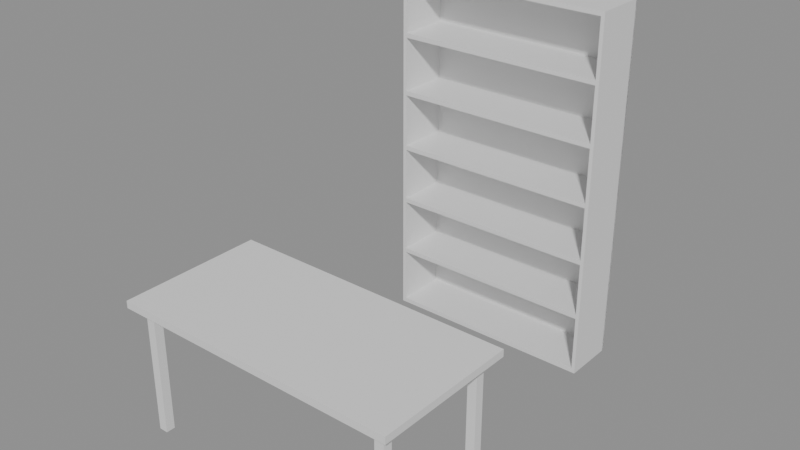 # Source: e1149_after.blend  (saved by Blender 5.2.44; exported with 4.5.12 LTS)
import bpy
from mathutils import Matrix  # noqa: F401  (used for matrix-valued properties, if any)

bpy.ops.wm.read_factory_settings(use_empty=True)
scene = bpy.context.scene
scene.name = 'Scene'

# ---- materials (node trees are filled in below, after node groups)
mat_madera_roble = bpy.data.materials.new('Madera_Roble')
mat_madera = bpy.data.materials.new('Madera')
mat_metal = bpy.data.materials.new('Metal')

# ---- material node trees
mat_madera_roble.use_nodes = True; mat_madera_roble.node_tree.nodes.clear()
_N = mat_madera_roble.node_tree.nodes; _L = mat_madera_roble.node_tree.links
n0 = _N.new('ShaderNodeBsdfPrincipled'); n0.name = 'Principled BSDF'; n0.location = (-200, 100)
n0.inputs[3].default_value = 1.45
n0.inputs[10].default_value = 0.005
n1 = _N.new('ShaderNodeOutputMaterial'); n1.name = 'Material Output'; n1.location = (200, 100)
_L.new(n0.outputs[0], n1.inputs[0])
n1.is_active_output = True
mat_madera.use_nodes = True; mat_madera.node_tree.nodes.clear()
_N = mat_madera.node_tree.nodes; _L = mat_madera.node_tree.links
n0 = _N.new('ShaderNodeBsdfPrincipled'); n0.name = 'Principled BSDF'; n0.location = (-200, 100)
n0.inputs[3].default_value = 1.45
n0.inputs[10].default_value = 0.005
n1 = _N.new('ShaderNodeOutputMaterial'); n1.name = 'Material Output'; n1.location = (200, 100)
_L.new(n0.outputs[0], n1.inputs[0])
n1.is_active_output = True
mat_metal.use_nodes = True; mat_metal.node_tree.nodes.clear()
_N = mat_metal.node_tree.nodes; _L = mat_metal.node_tree.links
n0 = _N.new('ShaderNodeBsdfPrincipled'); n0.name = 'Principled BSDF'; n0.location = (-200, 100)
n0.inputs[3].default_value = 1.45
n0.inputs[10].default_value = 0.005
n1 = _N.new('ShaderNodeOutputMaterial'); n1.name = 'Material Output'; n1.location = (200, 100)
_L.new(n0.outputs[0], n1.inputs[0])
n1.is_active_output = True

# ---- meshes
me_estanteriaroble_lat_izq_mesh = bpy.data.meshes.new('EstanteriaRoble_Lat_Izq_mesh')
me_estanteriaroble_lat_izq_mesh.from_pydata([(0.0, 0.0, 0.0), (0.02, 0.0, 0.0), (0.02, 0.3, 0.0), (0.0, 0.3, 0.0), (0.0, 0.0, 2.0), (0.02, 0.0, 2.0), (0.02, 0.3, 2.0), (0.0, 0.3, 2.0)], [], [(0, 1, 2, 3), (4, 5, 6, 7), (0, 1, 5, 4), (1, 2, 6, 5), (2, 3, 7, 6), (3, 0, 4, 7)])
me_estanteriaroble_lat_izq_mesh.materials.append(mat_madera_roble)
me_estanteriaroble_lat_izq_mesh.update()
me_estanteriaroble_lat_der_mesh = bpy.data.meshes.new('EstanteriaRoble_Lat_Der_mesh')
me_estanteriaroble_lat_der_mesh.from_pydata([(0.0, 0.0, 0.0), (0.02, 0.0, 0.0), (0.02, 0.3, 0.0), (0.0, 0.3, 0.0), (0.0, 0.0, 2.0), (0.02, 0.0, 2.0), (0.02, 0.3, 2.0), (0.0, 0.3, 2.0)], [], [(0, 1, 2, 3), (4, 5, 6, 7), (0, 1, 5, 4), (1, 2, 6, 5), (2, 3, 7, 6), (3, 0, 4, 7)])
me_estanteriaroble_lat_der_mesh.materials.append(mat_madera_roble)
me_estanteriaroble_lat_der_mesh.update()
me_estanteriaroble_base_mesh = bpy.data.meshes.new('EstanteriaRoble_Base_mesh')
me_estanteriaroble_base_mesh.from_pydata([(0.0, 0.0, 0.0), (1.16, 0.0, 0.0), (1.16, 0.3, 0.0), (0.0, 0.3, 0.0), (0.0, 0.0, 0.025), (1.16, 0.0, 0.025), (1.16, 0.3, 0.025), (0.0, 0.3, 0.025)], [], [(0, 1, 2, 3), (4, 5, 6, 7), (0, 1, 5, 4), (1, 2, 6, 5), (2, 3, 7, 6), (3, 0, 4, 7)])
me_estanteriaroble_base_mesh.materials.append(mat_madera_roble)
me_estanteriaroble_base_mesh.update()
me_estanteriaroble_tapa_mesh = bpy.data.meshes.new('EstanteriaRoble_Tapa_mesh')
me_estanteriaroble_tapa_mesh.from_pydata([(0.0, 0.0, 0.0), (1.16, 0.0, 0.0), (1.16, 0.3, 0.0), (0.0, 0.3, 0.0), (0.0, 0.0, 0.025), (1.16, 0.0, 0.025), (1.16, 0.3, 0.025), (0.0, 0.3, 0.025)], [], [(0, 1, 2, 3), (4, 5, 6, 7), (0, 1, 5, 4), (1, 2, 6, 5), (2, 3, 7, 6), (3, 0, 4, 7)])
me_estanteriaroble_tapa_mesh.materials.append(mat_madera_roble)
me_estanteriaroble_tapa_mesh.update()
me_estanteriaroble_estante_1_mesh = bpy.data.meshes.new('EstanteriaRoble_Estante_1_mesh')
me_estanteriaroble_estante_1_mesh.from_pydata([(0.0, 0.0, 0.0), (1.16, 0.0, 0.0), (1.16, 0.3, 0.0), (0.0, 0.3, 0.0), (0.0, 0.0, 0.025), (1.16, 0.0, 0.025), (1.16, 0.3, 0.025), (0.0, 0.3, 0.025)], [], [(0, 1, 2, 3), (4, 5, 6, 7), (0, 1, 5, 4), (1, 2, 6, 5), (2, 3, 7, 6), (3, 0, 4, 7)])
me_estanteriaroble_estante_1_mesh.materials.append(mat_madera_roble)
me_estanteriaroble_estante_1_mesh.update()
me_estanteriaroble_estante_2_mesh = bpy.data.meshes.new('EstanteriaRoble_Estante_2_mesh')
me_estanteriaroble_estante_2_mesh.from_pydata([(0.0, 0.0, 0.0), (1.16, 0.0, 0.0), (1.16, 0.3, 0.0), (0.0, 0.3, 0.0), (0.0, 0.0, 0.025), (1.16, 0.0, 0.025), (1.16, 0.3, 0.025), (0.0, 0.3, 0.025)], [], [(0, 1, 2, 3), (4, 5, 6, 7), (0, 1, 5, 4), (1, 2, 6, 5), (2, 3, 7, 6), (3, 0, 4, 7)])
me_estanteriaroble_estante_2_mesh.materials.append(mat_madera_roble)
me_estanteriaroble_estante_2_mesh.update()
me_estanteriaroble_estante_3_mesh = bpy.data.meshes.new('EstanteriaRoble_Estante_3_mesh')
me_estanteriaroble_estante_3_mesh.from_pydata([(0.0, 0.0, 0.0), (1.16, 0.0, 0.0), (1.16, 0.3, 0.0), (0.0, 0.3, 0.0), (0.0, 0.0, 0.025), (1.16, 0.0, 0.025), (1.16, 0.3, 0.025), (0.0, 0.3, 0.025)], [], [(0, 1, 2, 3), (4, 5, 6, 7), (0, 1, 5, 4), (1, 2, 6, 5), (2, 3, 7, 6), (3, 0, 4, 7)])
me_estanteriaroble_estante_3_mesh.materials.append(mat_madera_roble)
me_estanteriaroble_estante_3_mesh.update()
me_estanteriaroble_estante_4_mesh = bpy.data.meshes.new('EstanteriaRoble_Estante_4_mesh')
me_estanteriaroble_estante_4_mesh.from_pydata([(0.0, 0.0, 0.0), (1.16, 0.0, 0.0), (1.16, 0.3, 0.0), (0.0, 0.3, 0.0), (0.0, 0.0, 0.025), (1.16, 0.0, 0.025), (1.16, 0.3, 0.025), (0.0, 0.3, 0.025)], [], [(0, 1, 2, 3), (4, 5, 6, 7), (0, 1, 5, 4), (1, 2, 6, 5), (2, 3, 7, 6), (3, 0, 4, 7)])
me_estanteriaroble_estante_4_mesh.materials.append(mat_madera_roble)
me_estanteriaroble_estante_4_mesh.update()
me_estanteriaroble_estante_5_mesh = bpy.data.meshes.new('EstanteriaRoble_Estante_5_mesh')
me_estanteriaroble_estante_5_mesh.from_pydata([(0.0, 0.0, 0.0), (1.16, 0.0, 0.0), (1.16, 0.3, 0.0), (0.0, 0.3, 0.0), (0.0, 0.0, 0.025), (1.16, 0.0, 0.025), (1.16, 0.3, 0.025), (0.0, 0.3, 0.025)], [], [(0, 1, 2, 3), (4, 5, 6, 7), (0, 1, 5, 4), (1, 2, 6, 5), (2, 3, 7, 6), (3, 0, 4, 7)])
me_estanteriaroble_estante_5_mesh.materials.append(mat_madera_roble)
me_estanteriaroble_estante_5_mesh.update()
me_estanteriaroble_fondo_mesh = bpy.data.meshes.new('EstanteriaRoble_Fondo_mesh')
me_estanteriaroble_fondo_mesh.from_pydata([(0.0, 0.0, 0.0), (1.2, 0.0, 0.0), (1.2, 0.01, 0.0), (0.0, 0.01, 0.0), (0.0, 0.0, 2.0), (1.2, 0.0, 2.0), (1.2, 0.01, 2.0), (0.0, 0.01, 2.0)], [], [(0, 1, 2, 3), (4, 5, 6, 7), (0, 1, 5, 4), (1, 2, 6, 5), (2, 3, 7, 6), (3, 0, 4, 7)])
me_estanteriaroble_fondo_mesh.materials.append(mat_madera_roble)
me_estanteriaroble_fondo_mesh.update()
me_mesa_nuevo_tablero_mesh = bpy.data.meshes.new('Mesa_Nuevo_Tablero_mesh')
me_mesa_nuevo_tablero_mesh.from_pydata([(0.0, 0.0, 0.0), (1.6, 0.0, 0.0), (1.6, 0.8, 0.0), (0.0, 0.8, 0.0), (0.0, 0.0, 0.04), (1.6, 0.0, 0.04), (1.6, 0.8, 0.04), (0.0, 0.8, 0.04)], [], [(0, 1, 2, 3), (4, 5, 6, 7), (0, 1, 5, 4), (1, 2, 6, 5), (2, 3, 7, 6), (3, 0, 4, 7)])
me_mesa_nuevo_tablero_mesh.materials.append(mat_madera)
me_mesa_nuevo_tablero_mesh.update()
me_mesa_nuevo_pata_mesh = bpy.data.meshes.new('Mesa_Nuevo_Pata_mesh')
me_mesa_nuevo_pata_mesh.from_pydata([(0.0, 0.0, 0.0), (0.05, 0.0, 0.0), (0.05, 0.05, 0.0), (0.0, 0.05, 0.0), (0.0, 0.0, 0.71), (0.05, 0.0, 0.71), (0.05, 0.05, 0.71), (0.0, 0.05, 0.71)], [], [(0, 1, 2, 3), (4, 5, 6, 7), (0, 1, 5, 4), (1, 2, 6, 5), (2, 3, 7, 6), (3, 0, 4, 7)])
me_mesa_nuevo_pata_mesh.materials.append(mat_metal)
me_mesa_nuevo_pata_mesh.update()
me_mesa_nuevo_pata_mesh_001 = bpy.data.meshes.new('Mesa_Nuevo_Pata_mesh.001')
me_mesa_nuevo_pata_mesh_001.from_pydata([(0.0, 0.0, 0.0), (0.05, 0.0, 0.0), (0.05, 0.05, 0.0), (0.0, 0.05, 0.0), (0.0, 0.0, 0.71), (0.05, 0.0, 0.71), (0.05, 0.05, 0.71), (0.0, 0.05, 0.71)], [], [(0, 1, 2, 3), (4, 5, 6, 7), (0, 1, 5, 4), (1, 2, 6, 5), (2, 3, 7, 6), (3, 0, 4, 7)])
me_mesa_nuevo_pata_mesh_001.materials.append(mat_metal)
me_mesa_nuevo_pata_mesh_001.update()
me_mesa_nuevo_pata_mesh_002 = bpy.data.meshes.new('Mesa_Nuevo_Pata_mesh.002')
me_mesa_nuevo_pata_mesh_002.from_pydata([(0.0, 0.0, 0.0), (0.05, 0.0, 0.0), (0.05, 0.05, 0.0), (0.0, 0.05, 0.0), (0.0, 0.0, 0.71), (0.05, 0.0, 0.71), (0.05, 0.05, 0.71), (0.0, 0.05, 0.71)], [], [(0, 1, 2, 3), (4, 5, 6, 7), (0, 1, 5, 4), (1, 2, 6, 5), (2, 3, 7, 6), (3, 0, 4, 7)])
me_mesa_nuevo_pata_mesh_002.materials.append(mat_metal)
me_mesa_nuevo_pata_mesh_002.update()
me_mesa_nuevo_pata_mesh_003 = bpy.data.meshes.new('Mesa_Nuevo_Pata_mesh.003')
me_mesa_nuevo_pata_mesh_003.from_pydata([(0.0, 0.0, 0.0), (0.05, 0.0, 0.0), (0.05, 0.05, 0.0), (0.0, 0.05, 0.0), (0.0, 0.0, 0.71), (0.05, 0.0, 0.71), (0.05, 0.05, 0.71), (0.0, 0.05, 0.71)], [], [(0, 1, 2, 3), (4, 5, 6, 7), (0, 1, 5, 4), (1, 2, 6, 5), (2, 3, 7, 6), (3, 0, 4, 7)])
me_mesa_nuevo_pata_mesh_003.materials.append(mat_metal)
me_mesa_nuevo_pata_mesh_003.update()

# ---- objects
ob_estanteriaroble = bpy.data.objects.new('EstanteriaRoble', None)
ob_estanteriaroble_lat_izq = bpy.data.objects.new('EstanteriaRoble_Lat_Izq', me_estanteriaroble_lat_izq_mesh)
ob_estanteriaroble_lat_der = bpy.data.objects.new('EstanteriaRoble_Lat_Der', me_estanteriaroble_lat_der_mesh)
ob_estanteriaroble_base = bpy.data.objects.new('EstanteriaRoble_Base', me_estanteriaroble_base_mesh)
ob_estanteriaroble_tapa = bpy.data.objects.new('EstanteriaRoble_Tapa', me_estanteriaroble_tapa_mesh)
ob_estanteriaroble_estante_1 = bpy.data.objects.new('EstanteriaRoble_Estante_1', me_estanteriaroble_estante_1_mesh)
ob_estanteriaroble_estante_2 = bpy.data.objects.new('EstanteriaRoble_Estante_2', me_estanteriaroble_estante_2_mesh)
ob_estanteriaroble_estante_3 = bpy.data.objects.new('EstanteriaRoble_Estante_3', me_estanteriaroble_estante_3_mesh)
ob_estanteriaroble_estante_4 = bpy.data.objects.new('EstanteriaRoble_Estante_4', me_estanteriaroble_estante_4_mesh)
ob_estanteriaroble_estante_5 = bpy.data.objects.new('EstanteriaRoble_Estante_5', me_estanteriaroble_estante_5_mesh)
ob_estanteriaroble_fondo = bpy.data.objects.new('EstanteriaRoble_Fondo', me_estanteriaroble_fondo_mesh)
ob_mesa_nuevo = bpy.data.objects.new('Mesa_Nuevo', None)
ob_mesa_nuevo_tablero = bpy.data.objects.new('Mesa_Nuevo_Tablero', me_mesa_nuevo_tablero_mesh)
ob_mesa_nuevo_pata = bpy.data.objects.new('Mesa_Nuevo_Pata', me_mesa_nuevo_pata_mesh)
ob_mesa_nuevo_pata_001 = bpy.data.objects.new('Mesa_Nuevo_Pata.001', me_mesa_nuevo_pata_mesh_001)
ob_mesa_nuevo_pata_002 = bpy.data.objects.new('Mesa_Nuevo_Pata.002', me_mesa_nuevo_pata_mesh_002)
ob_mesa_nuevo_pata_003 = bpy.data.objects.new('Mesa_Nuevo_Pata.003', me_mesa_nuevo_pata_mesh_003)

# ---- transforms, parenting, visibility, modifiers, constraints
ob_estanteriaroble.location = (0.0, 0.0, 0.0)
ob_estanteriaroble.empty_display_type = 'ARROWS'
ob_estanteriaroble_lat_izq.parent = ob_estanteriaroble
ob_estanteriaroble_lat_izq.location = (0.0, 0.0, 0.0)
ob_estanteriaroble_lat_der.parent = ob_estanteriaroble
ob_estanteriaroble_lat_der.location = (1.18, 0.0, 0.0)
ob_estanteriaroble_base.parent = ob_estanteriaroble
ob_estanteriaroble_base.location = (0.02, 0.0, 0.0)
ob_estanteriaroble_tapa.parent = ob_estanteriaroble
ob_estanteriaroble_tapa.location = (0.02, 0.0, 1.975)
ob_estanteriaroble_estante_1.parent = ob_estanteriaroble
ob_estanteriaroble_estante_1.location = (0.02, 0.0, 0.3375)
ob_estanteriaroble_estante_2.parent = ob_estanteriaroble
ob_estanteriaroble_estante_2.location = (0.02, 0.0, 0.6625)
ob_estanteriaroble_estante_3.parent = ob_estanteriaroble
ob_estanteriaroble_estante_3.location = (0.02, 0.0, 0.9875)
ob_estanteriaroble_estante_4.parent = ob_estanteriaroble
ob_estanteriaroble_estante_4.location = (0.02, 0.0, 1.312)
ob_estanteriaroble_estante_5.parent = ob_estanteriaroble
ob_estanteriaroble_estante_5.location = (0.02, 0.0, 1.638)
ob_estanteriaroble_fondo.parent = ob_estanteriaroble
ob_estanteriaroble_fondo.location = (0.0, 0.29, 0.0)
ob_mesa_nuevo.location = (-0.2, -1.8, 0.0)
ob_mesa_nuevo.empty_display_type = 'ARROWS'
ob_mesa_nuevo_tablero.parent = ob_mesa_nuevo
ob_mesa_nuevo_tablero.location = (0.0, 0.0, 0.71)
ob_mesa_nuevo_pata.parent = ob_mesa_nuevo
ob_mesa_nuevo_pata.location = (0.06, 0.06, 0.0)
ob_mesa_nuevo_pata_001.parent = ob_mesa_nuevo
ob_mesa_nuevo_pata_001.location = (0.06, 0.69, 0.0)
ob_mesa_nuevo_pata_002.parent = ob_mesa_nuevo
ob_mesa_nuevo_pata_002.location = (1.49, 0.06, 0.0)
ob_mesa_nuevo_pata_003.parent = ob_mesa_nuevo
ob_mesa_nuevo_pata_003.location = (1.49, 0.69, 0.0)

# ---- collection membership
scene.collection.objects.link(ob_estanteriaroble)
scene.collection.objects.link(ob_estanteriaroble_lat_izq)
scene.collection.objects.link(ob_estanteriaroble_lat_der)
scene.collection.objects.link(ob_estanteriaroble_base)
scene.collection.objects.link(ob_estanteriaroble_tapa)
scene.collection.objects.link(ob_estanteriaroble_estante_1)
scene.collection.objects.link(ob_estanteriaroble_estante_2)
scene.collection.objects.link(ob_estanteriaroble_estante_3)
scene.collection.objects.link(ob_estanteriaroble_estante_4)
scene.collection.objects.link(ob_estanteriaroble_estante_5)
scene.collection.objects.link(ob_estanteriaroble_fondo)
scene.collection.objects.link(ob_mesa_nuevo)
scene.collection.objects.link(ob_mesa_nuevo_tablero)
scene.collection.objects.link(ob_mesa_nuevo_pata)
scene.collection.objects.link(ob_mesa_nuevo_pata_001)
scene.collection.objects.link(ob_mesa_nuevo_pata_002)
scene.collection.objects.link(ob_mesa_nuevo_pata_003)

# ---- scene / render settings (as saved in the file)
scene.frame_start = 1; scene.frame_end = 250; scene.frame_set(1)
scene.render.engine = 'BLENDER_EEVEE_NEXT'
scene.render.bake_bias = 0.0
scene.render.bake_samples = 0
scene.render.compositor_device = 'GPU'
scene.eevee.use_volume_custom_range = False
scene.eevee.fast_gi_thickness_near = 0.1
scene.eevee.fast_gi_thickness_far = 0.0
scene.eevee.ray_tracing_options.screen_trace_thickness = 0.1
bpy.context.view_layer.update()

# ---- added for rendering (the .blend has no active camera and no usable light): camera, sun + grey world if the file has none
cam_auto = bpy.data.cameras.new('AutoCamera')
cam_auto.lens = 50.0
cam_auto.sensor_width = 36.0
cam_auto.clip_end = 1000.0
ob_auto_camera = bpy.data.objects.new('AutoCamera', cam_auto)
scene.collection.objects.link(ob_auto_camera)
ob_auto_camera.location = (3.66444, -4.42732, 3.45155)
ob_auto_camera.rotation_euler = (1.09748, -7.21219e-08, 0.694738)
scene.camera = ob_auto_camera
light_auto_sun = bpy.data.lights.new('AutoSun', 'SUN')
light_auto_sun.energy = 3.0
light_auto_sun.angle = 0.0523599
ob_auto_sun = bpy.data.objects.new('AutoSun', light_auto_sun)
scene.collection.objects.link(ob_auto_sun)
ob_auto_sun.rotation_euler = (0.872665, 0.174533, 0.523599)
if scene.world is None:
    world_auto = bpy.data.worlds.new('AutoWorld')
    world_auto.color = (0.3, 0.3, 0.3)
    scene.world = world_auto
bpy.context.view_layer.update()
